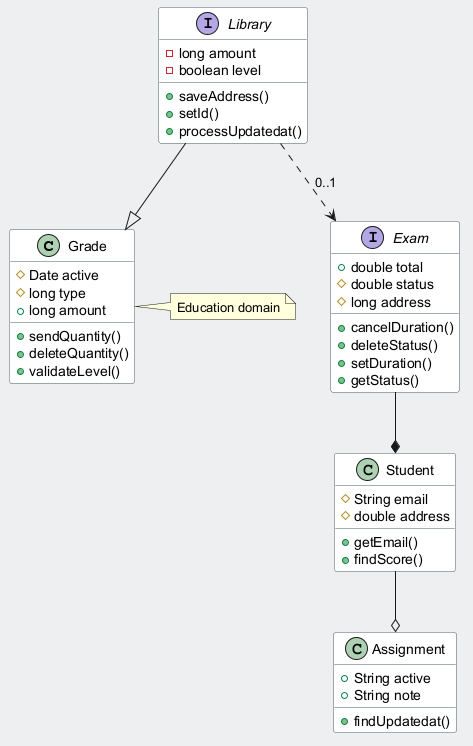

The diagram above was rendered by PlantUML. Its source (embedded in the PNG):
@startuml
skinparam backgroundColor #ECEFF1
skinparam classBackgroundColor #FFFFFF
skinparam classBorderColor #455A64
class Grade {
  #Date active
  #long type
  +long amount
  +sendQuantity()
  +deleteQuantity()
  +validateLevel()
}
interface Exam {
  +double total
  #double status
  #long address
  +cancelDuration()
  +deleteStatus()
  +setDuration()
  +getStatus()
}
interface Library {
  -long amount
  -boolean level
  +saveAddress()
  +setId()
  +processUpdatedat()
}
class Student {
  #String email
  #double address
  +getEmail()
  +findScore()
}
class Assignment {
  +String active
  +String note
  +findUpdatedat()
}
Student --o Assignment
Library --|> Grade
Library ..> Exam : "0..1"
Exam --* Student
note right of Grade : Education domain
@enduml